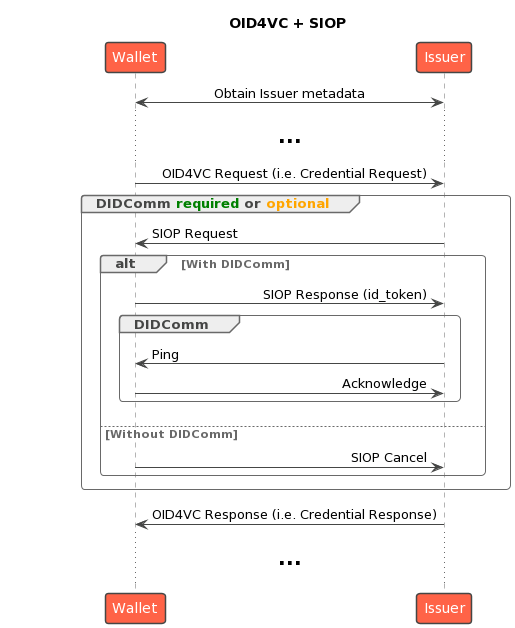

The diagram above was rendered by PlantUML. Its source (embedded in the PNG):
@startuml
!theme vibrant
!pragma teoz true
title "OID4VC + SIOP"
participant Wallet
participant "Issuer" as CI
skinparam ParticipantPadding 100
skinparam sequenceMessageAlign reverseDirection

Wallet <-> CI: Obtain Issuer metadata

... <size:20>**...**</size> ...

Wallet -> CI: OID4VC Request (i.e. Credential Request)

group DIDComm <color green>required</color> or <color orange>optional</color>
    CI -> Wallet: SIOP Request
    alt With DIDComm
        Wallet -> CI: SIOP Response (id_token)
        group DIDComm
           CI -> Wallet: Ping
           Wallet -> CI: Acknowledge
        end
    else Without DIDComm
        Wallet -> CI: SIOP Cancel
    end
end
  CI -> Wallet: OID4VC Response (i.e. Credential Response)

... <size:20>**...**</size> ...
@enduml